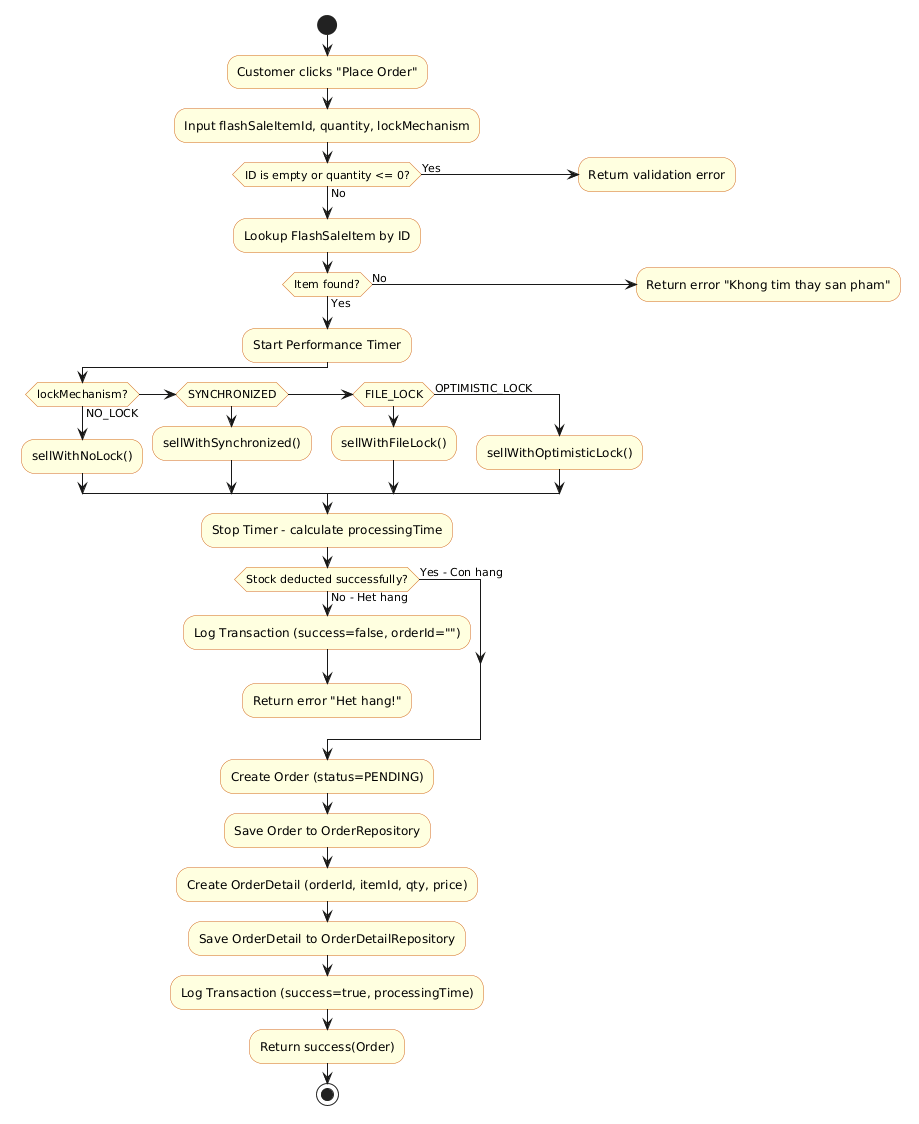

The diagram above was rendered by PlantUML. Its source (embedded in the PNG):
@startuml
skinparam ActivityBackgroundColor LightYellow
skinparam ActivityBorderColor Chocolate

start
:Customer clicks "Place Order";
:Input flashSaleItemId, quantity, lockMechanism;

if (ID is empty or quantity <= 0?) then (Yes)
  :Return validation error;
  kill
else (No)
endif

:Lookup FlashSaleItem by ID;

if (Item found?) then (No)
  :Return error "Khong tim thay san pham";
  kill
else (Yes)
endif

:Start Performance Timer;

if (lockMechanism?) then (NO_LOCK)
  :sellWithNoLock();
elseif (SYNCHRONIZED)
  :sellWithSynchronized();
elseif (FILE_LOCK)
  :sellWithFileLock();
else (OPTIMISTIC_LOCK)
  :sellWithOptimisticLock();
endif

:Stop Timer - calculate processingTime;

if (Stock deducted successfully?) then (No - Het hang)
  :Log Transaction (success=false, orderId="");
  :Return error "Het hang!";
  kill
else (Yes - Con hang)
endif

:Create Order (status=PENDING);
:Save Order to OrderRepository;
:Create OrderDetail (orderId, itemId, qty, price);
:Save OrderDetail to OrderDetailRepository;
:Log Transaction (success=true, processingTime);
:Return success(Order);
stop
@enduml